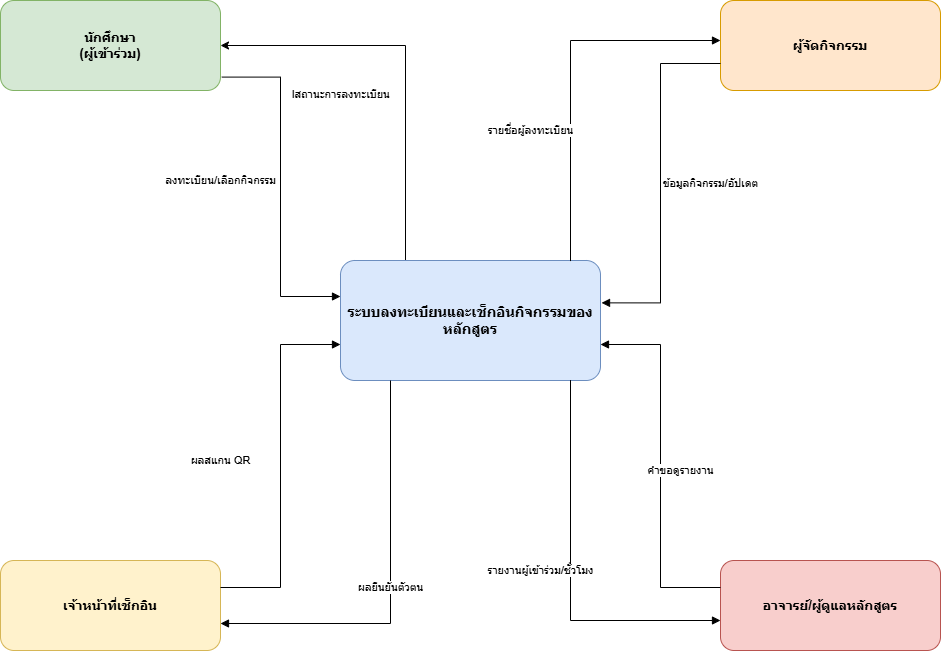

The diagram above was exported from draw.io. Its source (the exported page's mxGraphModel, read from the mxfile embedded in the PNG):
<mxGraphModel dx="691" dy="750" grid="1" gridSize="10" guides="1" tooltips="1" connect="1" arrows="1" fold="1" page="1" pageScale="1" pageWidth="1100" pageHeight="850" math="0" shadow="0">
  <root>
    <mxCell id="0" />
    <mxCell id="1" parent="0" />
    <mxCell id="_jMyIzWGB_0ifS4CCUgj-3" edge="1" parent="1" source="center" style="edgeStyle=orthogonalEdgeStyle;rounded=0;orthogonalLoop=1;jettySize=auto;html=1;exitX=0.25;exitY=0;exitDx=0;exitDy=0;entryX=1;entryY=0.5;entryDx=0;entryDy=0;" target="actor1">
      <mxGeometry relative="1" as="geometry">
        <Array as="points">
          <mxPoint x="465" y="105" />
        </Array>
      </mxGeometry>
    </mxCell>
    <mxCell id="center" parent="1" style="rounded=1;whiteSpace=wrap;html=1;fillColor=#dae8fc;strokeColor=#6c8ebf;fontSize=14;fontStyle=1;align=center;verticalAlign=middle;arcSize=12;" value="ระบบลงทะเบียนและเช็กอินกิจกรรมของหลักสูตร" vertex="1">
      <mxGeometry height="120" width="260" x="400" y="320" as="geometry" />
    </mxCell>
    <mxCell id="actor1" parent="1" style="rounded=1;whiteSpace=wrap;html=1;fillColor=#d5e8d4;strokeColor=#82b366;fontSize=13;fontStyle=1;align=center;verticalAlign=middle;arcSize=15;" value="นักศึกษา&#10;(ผู้เข้าร่วม)" vertex="1">
      <mxGeometry height="90" width="220" x="60" y="60" as="geometry" />
    </mxCell>
    <mxCell id="actor2" parent="1" style="rounded=1;whiteSpace=wrap;html=1;fillColor=#ffe6cc;strokeColor=#d79b00;fontSize=13;fontStyle=1;align=center;verticalAlign=middle;arcSize=15;" value="ผู้จัดกิจกรรม" vertex="1">
      <mxGeometry height="90" width="220" x="780" y="60" as="geometry" />
    </mxCell>
    <mxCell id="actor3" parent="1" style="rounded=1;whiteSpace=wrap;html=1;fillColor=#fff2cc;strokeColor=#d6b656;fontSize=13;fontStyle=1;align=center;verticalAlign=middle;arcSize=15;" value="เจ้าหน้าที่เช็กอิน" vertex="1">
      <mxGeometry height="90" width="220" x="60" y="620" as="geometry" />
    </mxCell>
    <mxCell id="actor4" parent="1" style="rounded=1;whiteSpace=wrap;html=1;fillColor=#f8cecc;strokeColor=#b85450;fontSize=13;fontStyle=1;align=center;verticalAlign=middle;arcSize=15;" value="อาจารย์/ผู้ดูแลหลักสูตร" vertex="1">
      <mxGeometry height="90" width="220" x="780" y="620" as="geometry" />
    </mxCell>
    <mxCell id="e1a" edge="1" parent="1" source="actor1" style="edgeStyle=orthogonalEdgeStyle;rounded=0;html=1;exitX=1.006;exitY=0.851;exitDx=0;exitDy=0;entryX=0;entryY=0.3;entryDx=0;entryDy=0;fontSize=11;endArrow=block;startArrow=none;exitPerimeter=0;" target="center" value="ลงทะเบียน/เลือกกิจกรรม">
      <mxGeometry relative="1" x="-0.0412" y="-60" as="geometry">
        <mxPoint as="offset" />
      </mxGeometry>
    </mxCell>
    <mxCell id="e2a" edge="1" parent="1" source="actor2" style="edgeStyle=orthogonalEdgeStyle;rounded=0;html=1;exitX=0;exitY=0.7;exitDx=0;exitDy=0;entryX=1.004;entryY=0.353;entryDx=0;entryDy=0;fontSize=11;endArrow=block;startArrow=none;entryPerimeter=0;" target="center" value="ข้อมูลกิจกรรม/อัปเดต">
      <mxGeometry relative="1" x="0.0028" y="50" as="geometry">
        <mxPoint as="offset" />
        <Array as="points">
          <mxPoint x="720" y="123" />
          <mxPoint x="720" y="362.42" />
        </Array>
      </mxGeometry>
    </mxCell>
    <mxCell id="e2b" edge="1" parent="1" style="edgeStyle=orthogonalEdgeStyle;rounded=0;html=1;entryX=0;entryY=0.7;entryDx=0;entryDy=0;fontSize=11;endArrow=block;startArrow=none;" value="รายชื่อผู้ลงทะเบียน">
      <mxGeometry relative="1" x="-0.2953" y="40" as="geometry">
        <mxPoint as="offset" />
        <Array as="points">
          <mxPoint x="630" y="100" />
        </Array>
        <mxPoint x="630" y="320.58" as="sourcePoint" />
        <mxPoint x="780" y="100" as="targetPoint" />
      </mxGeometry>
    </mxCell>
    <mxCell id="e3a" edge="1" parent="1" source="actor3" style="edgeStyle=orthogonalEdgeStyle;rounded=0;html=1;exitX=1;exitY=0.3;exitDx=0;exitDy=0;entryX=0;entryY=0.7;entryDx=0;entryDy=0;fontSize=11;endArrow=block;startArrow=none;" target="center" value="ผลสแกน QR">
      <mxGeometry relative="1" x="0.0303" y="60" as="geometry">
        <mxPoint as="offset" />
      </mxGeometry>
    </mxCell>
    <mxCell id="e3b" edge="1" parent="1" style="edgeStyle=orthogonalEdgeStyle;rounded=0;html=1;entryX=1;entryY=0.7;entryDx=0;entryDy=0;fontSize=11;endArrow=block;startArrow=none;" target="actor3" value="ผลยืนยันตัวตน">
      <mxGeometry relative="1" as="geometry">
        <Array as="points">
          <mxPoint x="450" y="683" />
        </Array>
        <mxPoint x="450" y="440" as="sourcePoint" />
      </mxGeometry>
    </mxCell>
    <mxCell id="e4a" edge="1" parent="1" source="actor4" style="edgeStyle=orthogonalEdgeStyle;rounded=0;html=1;exitX=0;exitY=0.3;exitDx=0;exitDy=0;entryX=1;entryY=0.7;entryDx=0;entryDy=0;fontSize=11;endArrow=block;startArrow=none;" target="center" value="คำขอดูรายงาน">
      <mxGeometry relative="1" x="-0.0248" y="-20" as="geometry">
        <mxPoint as="offset" />
      </mxGeometry>
    </mxCell>
    <mxCell id="e4b" edge="1" parent="1" style="edgeStyle=orthogonalEdgeStyle;rounded=0;html=1;fontSize=11;endArrow=block;startArrow=none;" value="รายงานผู้เข้าร่วม/ชั่วโมง">
      <mxGeometry relative="1" x="-0.0246" y="-30" as="geometry">
        <mxPoint as="offset" />
        <Array as="points">
          <mxPoint x="630" y="680" />
          <mxPoint x="780" y="680" />
        </Array>
        <mxPoint x="630" y="439.6" as="sourcePoint" />
        <mxPoint x="780" y="680" as="targetPoint" />
      </mxGeometry>
    </mxCell>
    <mxCell id="_jMyIzWGB_0ifS4CCUgj-5" parent="1" style="text;whiteSpace=wrap;html=1;" value="&lt;span style=&quot;color: rgb(0, 0, 0); font-family: Helvetica; font-size: 11px; font-style: normal; font-variant-ligatures: normal; font-variant-caps: normal; font-weight: 400; letter-spacing: normal; orphans: 2; text-align: center; text-indent: 0px; text-transform: none; widows: 2; word-spacing: 0px; -webkit-text-stroke-width: 0px; white-space: nowrap; background-color: rgb(255, 255, 255); text-decoration-thickness: initial; text-decoration-style: initial; text-decoration-color: initial; float: none; display: inline !important;&quot;&gt;lสถานะการลงทะเบียน&lt;/span&gt;" vertex="1">
      <mxGeometry height="40" width="140" x="350" y="140" as="geometry" />
    </mxCell>
  </root>
</mxGraphModel>